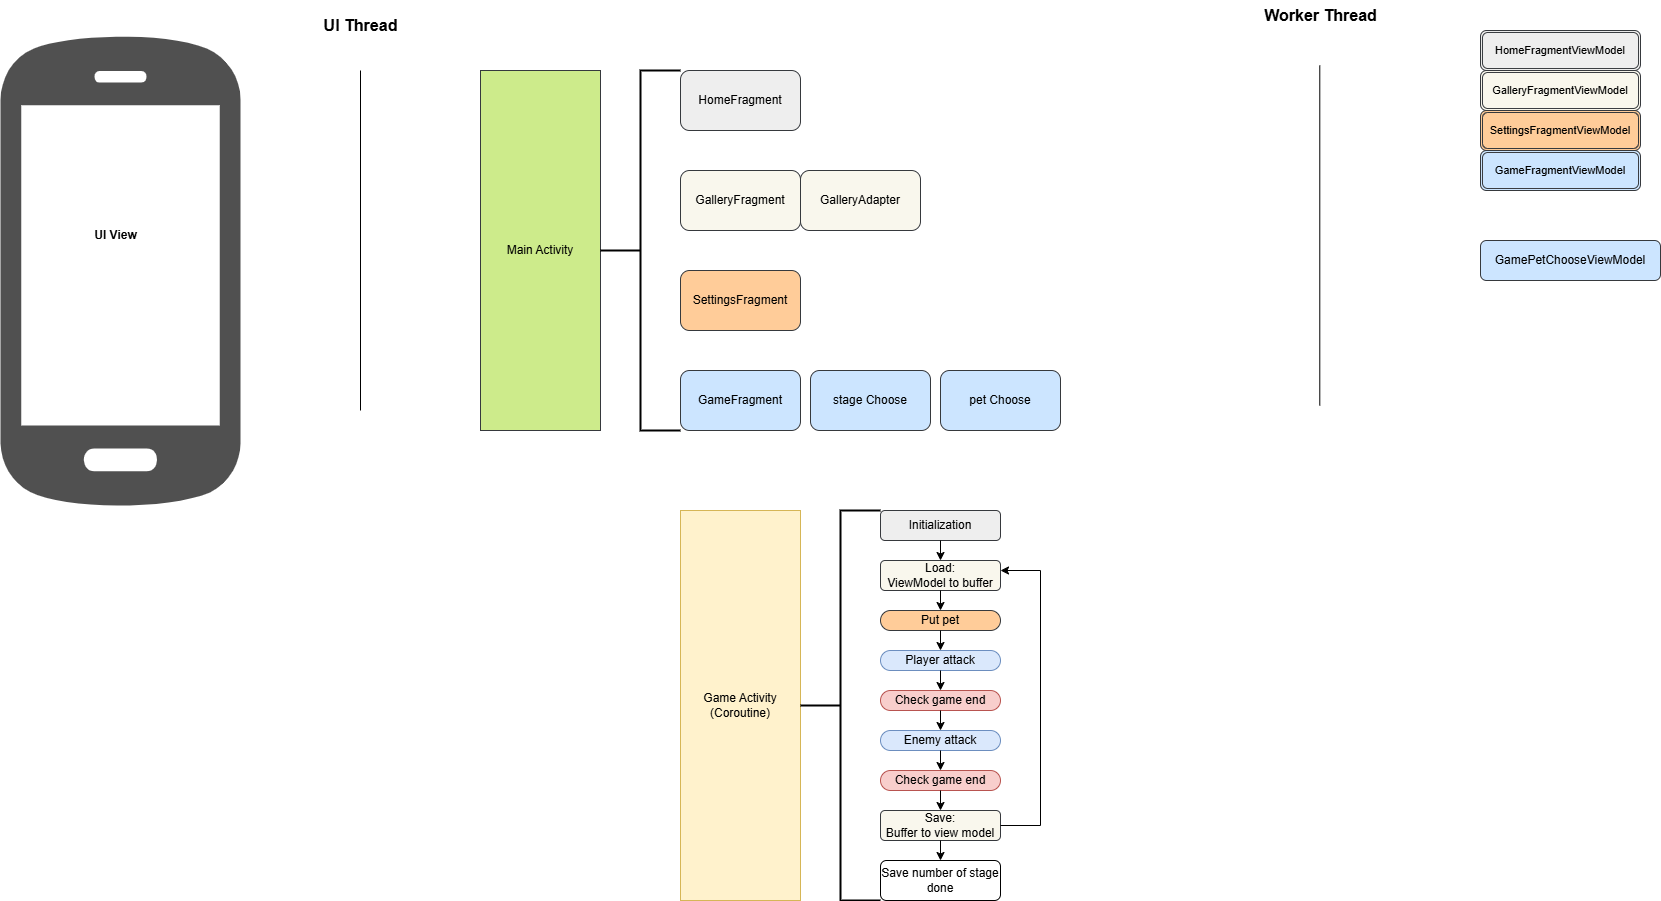

The diagram above was exported from draw.io. Its source (the exported page's mxGraphModel, read from the mxfile embedded in the PNG):
<mxGraphModel dx="2263" dy="765" grid="0" gridSize="10" guides="1" tooltips="1" connect="1" arrows="1" fold="1" page="1" pageScale="1" pageWidth="850" pageHeight="1100" background="#ffffff" math="0" shadow="0">
  <root>
    <mxCell id="0" />
    <mxCell id="1" parent="0" />
    <mxCell id="T185QUACy-eOsV0WVEsQ-4" value="" style="sketch=0;pointerEvents=1;shadow=0;dashed=0;html=1;strokeColor=none;fillColor=#505050;labelPosition=center;verticalLabelPosition=bottom;verticalAlign=top;outlineConnect=0;align=center;shape=mxgraph.office.devices.cell_phone_android_proportional;" parent="1" vertex="1">
      <mxGeometry x="-800" y="120" width="240" height="480" as="geometry" />
    </mxCell>
    <mxCell id="T185QUACy-eOsV0WVEsQ-5" value="Main Activity" style="rounded=0;whiteSpace=wrap;html=1;fillColor=#cdeb8b;strokeColor=#36393d;" parent="1" vertex="1">
      <mxGeometry x="-320" y="160" width="120" height="360" as="geometry" />
    </mxCell>
    <mxCell id="T185QUACy-eOsV0WVEsQ-6" value="HomeFragment" style="rounded=1;whiteSpace=wrap;html=1;fillColor=#eeeeee;strokeColor=#36393d;" parent="1" vertex="1">
      <mxGeometry x="-120" y="160" width="120" height="60" as="geometry" />
    </mxCell>
    <mxCell id="T185QUACy-eOsV0WVEsQ-7" value="GalleryFragment" style="rounded=1;whiteSpace=wrap;html=1;fillColor=#f9f7ed;strokeColor=#36393d;" parent="1" vertex="1">
      <mxGeometry x="-120" y="260" width="120" height="60" as="geometry" />
    </mxCell>
    <mxCell id="T185QUACy-eOsV0WVEsQ-8" value="SettingsFragment" style="rounded=1;whiteSpace=wrap;html=1;fillColor=#ffcc99;strokeColor=#36393d;" parent="1" vertex="1">
      <mxGeometry x="-120" y="360" width="120" height="60" as="geometry" />
    </mxCell>
    <mxCell id="T185QUACy-eOsV0WVEsQ-9" value="GameFragment" style="rounded=1;whiteSpace=wrap;html=1;fillColor=#cce5ff;strokeColor=#36393d;" parent="1" vertex="1">
      <mxGeometry x="-120" y="460" width="120" height="60" as="geometry" />
    </mxCell>
    <mxCell id="T185QUACy-eOsV0WVEsQ-16" value="" style="strokeWidth=2;html=1;shape=mxgraph.flowchart.annotation_2;align=left;labelPosition=right;pointerEvents=1;" parent="1" vertex="1">
      <mxGeometry x="-200" y="160" width="80" height="360" as="geometry" />
    </mxCell>
    <mxCell id="T185QUACy-eOsV0WVEsQ-17" value="&lt;font style=&quot;font-size: 11px;&quot;&gt;HomeFragmentViewModel&lt;/font&gt;" style="shape=ext;double=1;rounded=1;whiteSpace=wrap;html=1;fillColor=#eeeeee;strokeColor=#36393d;" parent="1" vertex="1">
      <mxGeometry x="680" y="120" width="160" height="40" as="geometry" />
    </mxCell>
    <mxCell id="T185QUACy-eOsV0WVEsQ-19" value="&lt;font style=&quot;font-size: 11px;&quot;&gt;GalleryFragmentViewModel&lt;/font&gt;" style="shape=ext;double=1;rounded=1;whiteSpace=wrap;html=1;fillColor=#f9f7ed;strokeColor=#36393d;" parent="1" vertex="1">
      <mxGeometry x="680" y="160" width="160" height="40" as="geometry" />
    </mxCell>
    <mxCell id="T185QUACy-eOsV0WVEsQ-22" value="GalleryAdapter" style="rounded=1;whiteSpace=wrap;html=1;fillColor=#f9f7ed;strokeColor=#36393d;" parent="1" vertex="1">
      <mxGeometry y="260" width="120" height="60" as="geometry" />
    </mxCell>
    <mxCell id="T185QUACy-eOsV0WVEsQ-23" value="&lt;font style=&quot;font-size: 11px;&quot;&gt;SettingsFragmentViewModel&lt;/font&gt;" style="shape=ext;double=1;rounded=1;whiteSpace=wrap;html=1;fillColor=#ffcc99;strokeColor=#36393d;" parent="1" vertex="1">
      <mxGeometry x="680" y="200" width="160" height="40" as="geometry" />
    </mxCell>
    <mxCell id="T185QUACy-eOsV0WVEsQ-24" value="&lt;font style=&quot;font-size: 11px;&quot;&gt;GameFragmentViewModel&lt;/font&gt;" style="shape=ext;double=1;rounded=1;whiteSpace=wrap;html=1;fillColor=#cce5ff;strokeColor=#36393d;" parent="1" vertex="1">
      <mxGeometry x="680" y="240" width="160" height="40" as="geometry" />
    </mxCell>
    <mxCell id="fhLKYu5in-gf-IWvpeYa-1" value="&lt;b&gt;&lt;font style=&quot;font-size: 16px;&quot;&gt;UI Thread&lt;/font&gt;&lt;/b&gt;" style="text;html=1;align=center;verticalAlign=middle;resizable=0;points=[];autosize=1;strokeColor=none;fillColor=none;" parent="1" vertex="1">
      <mxGeometry x="-490" y="100" width="100" height="30" as="geometry" />
    </mxCell>
    <mxCell id="fhLKYu5in-gf-IWvpeYa-2" value="&lt;b&gt;&lt;font style=&quot;font-size: 16px;&quot;&gt;Worker Thread&lt;br&gt;&lt;/font&gt;&lt;/b&gt;" style="text;html=1;align=center;verticalAlign=middle;resizable=0;points=[];autosize=1;strokeColor=none;fillColor=none;" parent="1" vertex="1">
      <mxGeometry x="450" y="90" width="140" height="30" as="geometry" />
    </mxCell>
    <mxCell id="j_5Y66yU_Al4AuiS0ZwB-2" value="Game Activity&lt;br&gt;(Coroutine)" style="rounded=0;whiteSpace=wrap;html=1;fillColor=#fff2cc;strokeColor=#d6b656;" parent="1" vertex="1">
      <mxGeometry x="-120" y="600" width="120" height="390" as="geometry" />
    </mxCell>
    <mxCell id="j_5Y66yU_Al4AuiS0ZwB-3" value="Initialization" style="rounded=1;whiteSpace=wrap;html=1;fillColor=#eeeeee;strokeColor=#36393d;" parent="1" vertex="1">
      <mxGeometry x="80" y="600" width="120" height="30" as="geometry" />
    </mxCell>
    <mxCell id="j_5Y66yU_Al4AuiS0ZwB-4" value="Load:&lt;br&gt;ViewModel to buffer" style="rounded=1;whiteSpace=wrap;html=1;fillColor=#f9f7ed;strokeColor=#36393d;" parent="1" vertex="1">
      <mxGeometry x="80" y="650" width="120" height="30" as="geometry" />
    </mxCell>
    <mxCell id="j_5Y66yU_Al4AuiS0ZwB-7" value="" style="strokeWidth=2;html=1;shape=mxgraph.flowchart.annotation_2;align=left;labelPosition=right;pointerEvents=1;" parent="1" vertex="1">
      <mxGeometry y="600" width="80" height="390" as="geometry" />
    </mxCell>
    <mxCell id="j_5Y66yU_Al4AuiS0ZwB-10" value="Player attack" style="rounded=1;whiteSpace=wrap;html=1;fillColor=#dae8fc;strokeColor=#6c8ebf;arcSize=50;" parent="1" vertex="1">
      <mxGeometry x="80" y="740" width="120" height="20" as="geometry" />
    </mxCell>
    <mxCell id="j_5Y66yU_Al4AuiS0ZwB-11" value="Enemy attack" style="rounded=1;whiteSpace=wrap;html=1;fillColor=#dae8fc;strokeColor=#6c8ebf;arcSize=50;" parent="1" vertex="1">
      <mxGeometry x="80" y="820" width="120" height="20" as="geometry" />
    </mxCell>
    <mxCell id="j_5Y66yU_Al4AuiS0ZwB-12" value="Put pet" style="rounded=1;whiteSpace=wrap;html=1;fillColor=#ffcc99;strokeColor=#36393d;arcSize=50;" parent="1" vertex="1">
      <mxGeometry x="80" y="700" width="120" height="20" as="geometry" />
    </mxCell>
    <mxCell id="j_5Y66yU_Al4AuiS0ZwB-13" value="Check game end" style="rounded=1;whiteSpace=wrap;html=1;fillColor=#f8cecc;strokeColor=#b85450;arcSize=50;" parent="1" vertex="1">
      <mxGeometry x="80" y="780" width="120" height="20" as="geometry" />
    </mxCell>
    <mxCell id="j_5Y66yU_Al4AuiS0ZwB-14" value="Check game end" style="rounded=1;whiteSpace=wrap;html=1;fillColor=#f8cecc;strokeColor=#b85450;arcSize=50;" parent="1" vertex="1">
      <mxGeometry x="80" y="860" width="120" height="20" as="geometry" />
    </mxCell>
    <mxCell id="j_5Y66yU_Al4AuiS0ZwB-15" value="Save:&lt;br&gt;Buffer to view model" style="rounded=1;whiteSpace=wrap;html=1;fillColor=#f9f7ed;strokeColor=#36393d;" parent="1" vertex="1">
      <mxGeometry x="80" y="900" width="120" height="30" as="geometry" />
    </mxCell>
    <mxCell id="fhLKYu5in-gf-IWvpeYa-4" value="GamePetChooseViewModel" style="rounded=1;whiteSpace=wrap;html=1;fillColor=#cce5ff;strokeColor=#36393d;" parent="1" vertex="1">
      <mxGeometry x="680" y="330" width="180" height="40" as="geometry" />
    </mxCell>
    <mxCell id="j_5Y66yU_Al4AuiS0ZwB-16" value="" style="endArrow=classic;html=1;rounded=0;exitX=1;exitY=0.5;exitDx=0;exitDy=0;entryX=1;entryY=0.5;entryDx=0;entryDy=0;" parent="1" source="j_5Y66yU_Al4AuiS0ZwB-15" edge="1">
      <mxGeometry width="50" height="50" relative="1" as="geometry">
        <mxPoint x="200" y="940" as="sourcePoint" />
        <mxPoint x="200" y="660" as="targetPoint" />
        <Array as="points">
          <mxPoint x="240" y="915" />
          <mxPoint x="240" y="660" />
        </Array>
      </mxGeometry>
    </mxCell>
    <mxCell id="j_5Y66yU_Al4AuiS0ZwB-17" value="" style="endArrow=classic;html=1;rounded=0;exitX=0.5;exitY=1;exitDx=0;exitDy=0;entryX=0.5;entryY=0;entryDx=0;entryDy=0;" parent="1" source="j_5Y66yU_Al4AuiS0ZwB-4" target="j_5Y66yU_Al4AuiS0ZwB-12" edge="1">
      <mxGeometry width="50" height="50" relative="1" as="geometry">
        <mxPoint x="170" y="740" as="sourcePoint" />
        <mxPoint x="220" y="690" as="targetPoint" />
      </mxGeometry>
    </mxCell>
    <mxCell id="j_5Y66yU_Al4AuiS0ZwB-18" value="" style="endArrow=classic;html=1;rounded=0;exitX=0.5;exitY=1;exitDx=0;exitDy=0;entryX=0.5;entryY=0;entryDx=0;entryDy=0;" parent="1" source="j_5Y66yU_Al4AuiS0ZwB-12" target="j_5Y66yU_Al4AuiS0ZwB-10" edge="1">
      <mxGeometry width="50" height="50" relative="1" as="geometry">
        <mxPoint x="150" y="690" as="sourcePoint" />
        <mxPoint x="150" y="710" as="targetPoint" />
      </mxGeometry>
    </mxCell>
    <mxCell id="j_5Y66yU_Al4AuiS0ZwB-19" value="" style="endArrow=classic;html=1;rounded=0;exitX=0.5;exitY=1;exitDx=0;exitDy=0;" parent="1" source="j_5Y66yU_Al4AuiS0ZwB-11" target="j_5Y66yU_Al4AuiS0ZwB-14" edge="1">
      <mxGeometry width="50" height="50" relative="1" as="geometry">
        <mxPoint x="200" y="840" as="sourcePoint" />
        <mxPoint x="250" y="790" as="targetPoint" />
      </mxGeometry>
    </mxCell>
    <mxCell id="j_5Y66yU_Al4AuiS0ZwB-20" value="" style="endArrow=classic;html=1;rounded=0;exitX=0.5;exitY=1;exitDx=0;exitDy=0;" parent="1" source="j_5Y66yU_Al4AuiS0ZwB-10" edge="1">
      <mxGeometry width="50" height="50" relative="1" as="geometry">
        <mxPoint x="140" y="790" as="sourcePoint" />
        <mxPoint x="140" y="780" as="targetPoint" />
      </mxGeometry>
    </mxCell>
    <mxCell id="j_5Y66yU_Al4AuiS0ZwB-21" value="" style="endArrow=classic;html=1;rounded=0;exitX=0.5;exitY=1;exitDx=0;exitDy=0;entryX=0.5;entryY=0;entryDx=0;entryDy=0;" parent="1" source="j_5Y66yU_Al4AuiS0ZwB-13" target="j_5Y66yU_Al4AuiS0ZwB-11" edge="1">
      <mxGeometry width="50" height="50" relative="1" as="geometry">
        <mxPoint x="200" y="810" as="sourcePoint" />
        <mxPoint x="250" y="760" as="targetPoint" />
      </mxGeometry>
    </mxCell>
    <mxCell id="j_5Y66yU_Al4AuiS0ZwB-22" value="" style="endArrow=classic;html=1;rounded=0;exitX=0.5;exitY=1;exitDx=0;exitDy=0;entryX=0.5;entryY=0;entryDx=0;entryDy=0;" parent="1" source="j_5Y66yU_Al4AuiS0ZwB-14" target="j_5Y66yU_Al4AuiS0ZwB-15" edge="1">
      <mxGeometry width="50" height="50" relative="1" as="geometry">
        <mxPoint x="160" y="880" as="sourcePoint" />
        <mxPoint x="210" y="830" as="targetPoint" />
      </mxGeometry>
    </mxCell>
    <mxCell id="j_5Y66yU_Al4AuiS0ZwB-23" value="Save number of stage done" style="rounded=1;whiteSpace=wrap;html=1;" parent="1" vertex="1">
      <mxGeometry x="80" y="950" width="120" height="40" as="geometry" />
    </mxCell>
    <mxCell id="j_5Y66yU_Al4AuiS0ZwB-24" value="" style="endArrow=classic;html=1;rounded=0;exitX=0.5;exitY=1;exitDx=0;exitDy=0;" parent="1" source="j_5Y66yU_Al4AuiS0ZwB-15" target="j_5Y66yU_Al4AuiS0ZwB-23" edge="1">
      <mxGeometry width="50" height="50" relative="1" as="geometry">
        <mxPoint x="-30" y="780" as="sourcePoint" />
        <mxPoint x="20" y="730" as="targetPoint" />
      </mxGeometry>
    </mxCell>
    <mxCell id="j_5Y66yU_Al4AuiS0ZwB-25" value="" style="endArrow=classic;html=1;rounded=0;exitX=0.5;exitY=1;exitDx=0;exitDy=0;entryX=0.5;entryY=0;entryDx=0;entryDy=0;" parent="1" source="j_5Y66yU_Al4AuiS0ZwB-3" target="j_5Y66yU_Al4AuiS0ZwB-4" edge="1">
      <mxGeometry width="50" height="50" relative="1" as="geometry">
        <mxPoint x="-30" y="780" as="sourcePoint" />
        <mxPoint x="20" y="730" as="targetPoint" />
      </mxGeometry>
    </mxCell>
    <mxCell id="fhLKYu5in-gf-IWvpeYa-5" value="&lt;b&gt;UI View&lt;/b&gt;" style="text;html=1;align=center;verticalAlign=middle;resizable=0;points=[];autosize=1;strokeColor=none;fillColor=none;" parent="1" vertex="1">
      <mxGeometry x="-720" y="310" width="70" height="30" as="geometry" />
    </mxCell>
    <mxCell id="WFwI5vszLmc0Scf9ZYY--2" value="stage Choose" style="rounded=1;whiteSpace=wrap;html=1;fillColor=#cce5ff;strokeColor=#36393d;" parent="1" vertex="1">
      <mxGeometry x="10" y="460" width="120" height="60" as="geometry" />
    </mxCell>
    <mxCell id="WFwI5vszLmc0Scf9ZYY--3" value="pet Choose" style="rounded=1;whiteSpace=wrap;html=1;fillColor=#cce5ff;strokeColor=#36393d;" parent="1" vertex="1">
      <mxGeometry x="140" y="460" width="120" height="60" as="geometry" />
    </mxCell>
    <mxCell id="fhLKYu5in-gf-IWvpeYa-6" value="" style="endArrow=none;html=1;rounded=0;" parent="1" edge="1">
      <mxGeometry width="50" height="50" relative="1" as="geometry">
        <mxPoint x="-440" y="500" as="sourcePoint" />
        <mxPoint x="-440" y="160" as="targetPoint" />
      </mxGeometry>
    </mxCell>
    <mxCell id="fhLKYu5in-gf-IWvpeYa-7" value="" style="endArrow=none;html=1;rounded=0;" parent="1" edge="1">
      <mxGeometry width="50" height="50" relative="1" as="geometry">
        <mxPoint x="519.29" y="495" as="sourcePoint" />
        <mxPoint x="519.29" y="155" as="targetPoint" />
      </mxGeometry>
    </mxCell>
  </root>
</mxGraphModel>